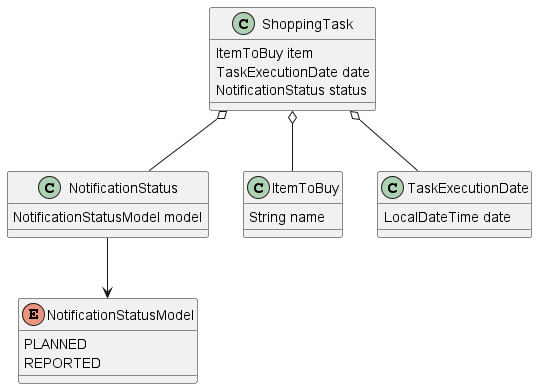

The diagram above was rendered by PlantUML. Its source (embedded in the PNG):
@startuml
class ShoppingTask {
  ItemToBuy item
  TaskExecutionDate date
  NotificationStatus status
}
class NotificationStatus {
  NotificationStatusModel model
}
enum NotificationStatusModel { 
  PLANNED
  REPORTED
}
class ItemToBuy {
  String name
}
class TaskExecutionDate {
  LocalDateTime date
}

ShoppingTask o-- ItemToBuy
ShoppingTask o-- TaskExecutionDate
ShoppingTask o-- NotificationStatus
NotificationStatus --> NotificationStatusModel
@enduml